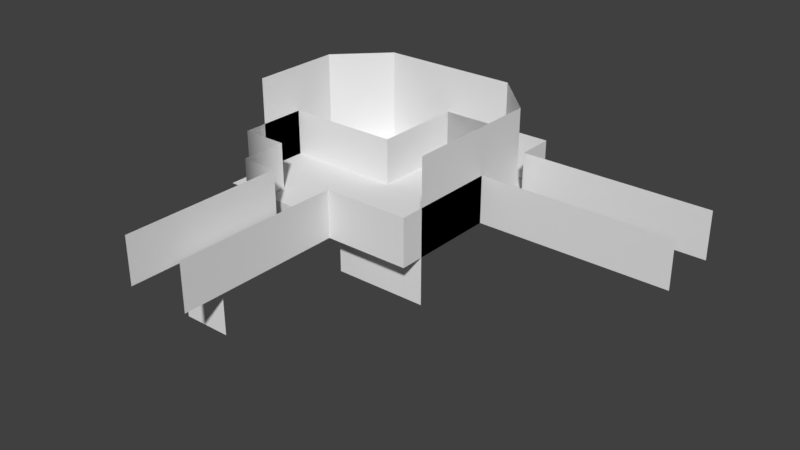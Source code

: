 # Source: evencare6gen2.blend  (saved by Blender 2.79.0; exported with 4.5.12 LTS)
import bpy
from mathutils import Matrix  # noqa: F401  (used for matrix-valued properties, if any)

bpy.ops.wm.read_factory_settings(use_empty=True)
scene = bpy.context.scene
scene.name = 'Scene'

# ---- collections
col_collection_1 = bpy.data.collections.new('Collection 1'); scene.collection.children.link(col_collection_1)

# ---- materials (node trees are filled in below, after node groups)
mat_none = bpy.data.materials.new('None')
mat_none.alpha_threshold = 0.0
mat_none.use_transparent_shadow = False
mat_none.roughness = 0.5
mat_tileset = bpy.data.materials.new('tileset')
mat_tileset.alpha_threshold = 0.0
mat_tileset.use_transparent_shadow = False
mat_tileset.roughness = 0.5

# ---- material node trees

# ---- world
world_world = bpy.data.worlds.new('World'); scene.world = world_world
world_world.color = (0.05088, 0.05088, 0.05088)
world_world.use_sun_shadow = False
world_world.sun_shadow_jitter_overblur = 0.0
world_world.cycles.sampling_method = 'MANUAL'

# ---- meshes
me_cube_000 = bpy.data.meshes.new('Cube.000')
me_cube_000.from_pydata([(-2.5, 0.0, 0.5), (-2.5, 1.0, 2.0), (-2.5, 0.0, 2.0), (2.5, 0.0, 3.0), (2.5, 1.0, 0.7), (2.5, -4.888e-08, 0.7), (-1.5, 0.0, 3.0), (-1.5, 1.0, 2.0), (-1.5, 1.0, 3.0), (2.5, 0.0, -1.5), (0.0, 1.0, -1.5), (0.0, 0.0, -1.5), (0.0, 0.0, 0.5), (-2.5, 1.0, 0.5), (0.0, 1.0, 0.5), (2.5, 1.0, -0.7), (2.5, -3.258e-08, -0.7), (6.5, -4.888e-08, 0.7), (6.5, 1.0, -0.7), (0.7, 0.0, 3.0), (2.5, 1.0, 3.0), (0.7, 1.0, 6.5), (0.7, 1.0, 3.0), (-0.7, 1.0, 3.0), (-0.7, -2e-06, 6.5), (-0.7, 0.0, 3.0), (-1.5, 0.0, 2.0), (2.5, 1.0, -1.5), (6.5, 1.0, 0.7), (6.5, -3.258e-08, -0.7), (0.7, -2e-06, 6.5), (-0.7, 1.0, 6.5)], [], [(0, 1, 2), (3, 4, 5), (6, 7, 8), (9, 10, 11), (12, 13, 0), (12, 10, 14), (15, 9, 16), (4, 17, 5), (16, 18, 15), (19, 20, 3), (19, 21, 22), (23, 24, 25), (6, 23, 25), (2, 7, 26), (0, 13, 1), (3, 20, 4), (6, 26, 7), (9, 27, 10), (12, 14, 13), (12, 11, 10), (15, 27, 9), (4, 28, 17), (16, 29, 18), (19, 22, 20), (19, 30, 21), (23, 31, 24), (6, 8, 23), (2, 1, 7)])
me_cube_000.polygons.foreach_set('use_smooth', [True] * 28)
_k = set([(0, 1), (0, 2), (0, 12), (0, 13), (1, 7), (1, 13), (2, 7), (2, 26), (3, 4), (3, 5), (3, 19), (3, 20), (4, 5), (4, 20), (4, 28), (5, 17), (6, 23), (6, 25), (6, 26), (7, 8), (7, 26), (8, 23), (9, 10), (9, 11), (9, 16), (9, 27), (10, 11), (10, 14), (10, 27), (11, 12), (12, 13), (12, 14), (13, 14), (15, 16), (15, 18), (15, 27), (16, 29), (17, 28), (18, 29), (19, 20), (19, 22), (19, 30), (20, 22), (21, 22), (21, 30), (23, 25), (23, 31), (24, 25), (24, 31)])
me_cube_000.attributes.new('sharp_edge', 'BOOLEAN', 'EDGE').data.foreach_set('value', [ (min(e.vertices), max(e.vertices)) in _k for e in me_cube_000.edges])
me_cube_000.materials.append(mat_none)
me_cube_000.use_remesh_preserve_volume = False
me_cube_000.use_remesh_preserve_attributes = False
me_cube_000.use_mirror_vertex_groups = False
me_cube_000.update()
me_cube_000.normals_split_custom_set([tuple(v) for v in zip(*[iter([1.0, 0.0, 0.0, 0.6457, 0.0, -0.7636, 0.7071, 0.0, -0.7071, -1.0, 0.0, 0.0, -1.0, 0.0, 0.0, -1.0, 0.0, 0.0, 0.7071, 0.0, -0.7071, 1.0, 0.0, 0.0, 0.7071, 0.0, -0.7071, 0.0, 0.0, 1.0, 0.0, 0.0, 1.0, 0.0, 0.0, 1.0, 0.0, 0.0, 1.0, 0.0, 0.0, 1.0, 0.0, 0.0, 1.0, 1.0, 0.0, 0.0, 1.0, 0.0, 0.0, 1.0, 0.0, 0.0, -1.0, 0.0, 0.0, -1.0, 0.0, 0.0, -1.0, 0.0, 0.0, 0.0, 0.0, -1.0, 0.0, 0.0, -1.0, 0.0, 0.0, -1.0, 0.0, 0.0, 1.0, 0.0, 0.0, 1.0, 0.0, 0.0, 1.0, 0.0, 0.0, -1.0, 0.0, 0.0, -1.0, 0.0, 0.0, -1.0, -1.0, 0.0, 0.0, -1.0, 0.0, 0.0, -1.0, 0.0, 0.0, 1.0, 0.0, 0.0, 1.0, 0.0, 0.0, 1.0, 0.0, 0.0, 0.7071, -1.997e-05, -0.7071, 0.0, 0.0, -1.0, 0.0, 0.0, -1.0, 0.7071, -3.144e-05, -0.7071, 0.0, 0.0, -1.0, 0.0, 0.0, -1.0, 1.0, 0.0, 0.0, 1.0, 0.0, 0.0, 0.7071, 1.311e-05, -0.7071, -1.0, 0.0, 0.0, -1.0, 0.0, 0.0, -1.0, 0.0, 0.0, 0.7071, 0.0, -0.7071, 1.0, 0.0, 0.0, 1.0, 0.0, 0.0, 0.0, 0.0, 1.0, 0.0, 0.0, 1.0, 0.0, 0.0, 1.0, 0.0, 0.0, 1.0, 0.0, 0.0, 1.0, 0.0, 0.0, 1.0, 1.0, 0.0, 0.0, 1.0, 0.0, 0.0, 1.0, 0.0, 0.0, -1.0, 0.0, 0.0, -1.0, 0.0, 0.0, -1.0, 0.0, 0.0, 0.0, 0.0, -1.0, 0.0, 0.0, -1.0, 0.0, 0.0, -1.0, 0.0, 0.0, 1.0, 0.0, 0.0, 1.0, 0.0, 0.0, 1.0, 0.0, 0.0, -1.0, 0.0, 0.0, -1.0, 0.0, 0.0, -1.0, -1.0, 0.0, 0.0, -1.0, 0.0, 0.0, -1.0, 0.0, 0.0, 1.0, 0.0, 0.0, 1.0, 0.0, 0.0, 1.0, 0.0, 0.0, 0.7071, 0.0, -0.7071, 0.7071, 0.0, -0.7071, 0.0, 0.0, -1.0, 0.7071, 0.0, -0.7071, 0.6457, 0.0, -0.7636, 0.0, 0.0, -1.0])] * 3)])
me_cube_001 = bpy.data.meshes.new('Cube.001')
me_cube_001.from_pydata([(2.5, 0.0, -0.5), (1.5, 0.0, -1.5), (1.5, 0.0, -0.5), (0.5, 0.0, -1.5), (0.5, 0.0, -0.5), (1.5, 0.0, 0.5), (0.5, 0.0, 0.5), (2.5, 0.0, 0.5), (-0.5, 0.0, -1.5), (-0.5, 0.0, -0.5), (-1.5, 0.0, -1.5), (-1.5, 0.0, -0.5), (-0.5, 0.0, 0.5), (-1.5, 0.0, 0.5), (2.5, 0.0, 1.5), (1.5, 0.0, 1.5), (0.5, 0.0, 1.5), (-0.5, 0.0, 1.5), (0.5, 0.0, 2.5), (1.5, 0.0, 2.5), (2.5, 0.0, 2.5), (2.5, 2.0, 2.5), (2.5, 1.0, 1.5), (-2.5, 2.0, 1.5), (2.5, 1.0, 0.5), (2.5, 2.0, -0.5), (2.5, 1.0, -0.5), (2.5, 2.0, 0.5), (2.5, 1.0, 2.5), (2.5, 2.0, 1.5), (0.5, -1.0, 2.5), (-0.5, 1.0, -1.5), (1.5, 1.0, -1.5), (1.5, 2.0, -1.5), (0.5, 1.0, -1.5), (0.5, 2.0, -1.5), (-0.5, 2.0, -1.5), (-1.5, 1.0, -1.5), (-2.5, 0.0, -0.5), (-2.5, 0.0, 0.5), (-1.5, 0.0, 1.5), (-1.5, 0.0, 2.5), (-2.5, -1.0, 1.5), (-2.5, 1.0, -0.5), (-2.5, 2.0, -0.5), (-2.5, 1.0, 0.5), (-2.5, 1.0, 1.5), (-1.5, 2.0, -1.5), (-2.5, 2.0, 0.5), (2.5, -1.0, 2.5), (1.5, -1.0, 2.5), (-0.5, 0.0, 2.5), (-0.5, -1.0, 2.5), (-1.5, -1.0, 2.5), (-2.5, 0.0, 1.5), (-2.5, 0.0, 2.5), (0.5, 4.888e-07, 3.5), (-0.5, 4.888e-07, 3.5), (0.5, 4.888e-07, 4.5), (-0.5, 4.888e-07, 4.5), (-0.5, 4.888e-07, 5.5), (0.5, 4.888e-07, 5.5), (0.5, -1.0, 5.5), (-0.5, -1.0, 5.5), (-2.5, 0.0, -1.5), (2.5, 0.0, -1.5)], [], [(0, 65, 1, 2), (9, 8, 10, 11), (15, 5, 6, 16), (4, 3, 8, 9), (14, 7, 5, 15), (7, 0, 2, 5), (16, 6, 12, 17), (5, 2, 4, 6), (20, 14, 15, 19), (2, 1, 3, 4), (11, 10, 64, 38), (51, 17, 40, 41), (17, 12, 13, 40), (20, 28, 22, 14), (47, 44, 43, 37), (37, 43, 38, 10), (24, 27, 25, 26), (22, 29, 27, 24), (52, 51, 41, 53), (35, 36, 31, 34), (31, 37, 10, 8), (26, 32, 1, 0), (36, 47, 37, 31), (33, 35, 34, 32), (34, 31, 8, 3), (32, 34, 3, 1), (41, 40, 54, 55), (19, 15, 16, 18), (12, 9, 11, 13), (13, 11, 38, 39), (45, 46, 54, 39), (28, 21, 29, 22), (43, 45, 39, 38), (14, 22, 24, 7), (18, 16, 17, 51), (6, 4, 9, 12), (40, 13, 39, 54), (44, 48, 45, 43), (49, 20, 19, 50), (50, 19, 18, 30), (61, 58, 59, 60), (56, 18, 51, 57), (62, 61, 60, 63), (58, 56, 57, 59), (53, 41, 54, 42), (48, 23, 46, 45), (7, 24, 26, 0), (25, 33, 32, 26)])
me_cube_001.polygons.foreach_set('use_smooth', [True] * 48)
_k = set([(0, 1), (0, 7), (0, 26), (1, 3), (1, 32), (3, 8), (7, 14), (8, 10), (10, 37), (10, 64), (14, 20), (18, 19), (19, 20), (25, 26), (32, 33), (37, 47), (38, 39), (38, 43), (39, 54), (41, 51), (41, 54), (41, 55), (43, 44), (60, 61)])
me_cube_001.attributes.new('sharp_edge', 'BOOLEAN', 'EDGE').data.foreach_set('value', [ (min(e.vertices), max(e.vertices)) in _k for e in me_cube_001.edges])
_uv = me_cube_001.uv_layers.new(name='UVMap')
_uv.uv.foreach_set('vector', [0.375, 0.6667, 0.375, 0.7778, 0.25, 0.7778, 0.25, 0.6667, 0.375, 0.6667, 0.375, 0.7778, 0.25, 0.7778, 0.25, 0.6667, 0.375, 0.6667, 0.375, 0.7778, 0.25, 0.7778, 0.25, 0.6667, 0.375, 0.6667, 0.375, 0.7778, 0.25, 0.7778, 0.25, 0.6667, 0.375, 0.6667, 0.375, 0.7778, 0.25, 0.7778, 0.25, 0.6667, 0.375, 0.6667, 0.375, 0.7778, 0.25, 0.7778, 0.25, 0.6667, 0.375, 0.6667, 0.375, 0.7778, 0.25, 0.7778, 0.25, 0.6667, 0.375, 0.6667, 0.375, 0.7778, 0.25, 0.7778, 0.25, 0.6667, 0.375, 0.6667, 0.375, 0.7778, 0.25, 0.7778, 0.25, 0.6667, 0.375, 0.6667, 0.375, 0.7778, 0.25, 0.7778, 0.25, 0.6667, 0.375, 0.6667, 0.375, 0.7778, 0.25, 0.7778, 0.25, 0.6667, 0.375, 0.6667, 0.375, 0.7778, 0.25, 0.7778, 0.25, 0.6667, 0.375, 0.6667, 0.375, 0.7778, 0.25, 0.7778, 0.25, 0.6667, 0.0, 0.7778, 0.0, 0.8889, 0.125, 0.8889, 0.125, 0.7778, 0.125, 1.0, 0.0, 1.0, 0.0, 0.8889, 0.125, 0.8889, 0.25, 0.8889, 0.125, 0.8889, 0.125, 0.7778, 0.25, 0.7778, 0.0, 0.8889, 0.0, 1.0, 0.125, 1.0, 0.125, 0.8889, 0.0, 0.8889, 0.0, 1.0, 0.125, 1.0, 0.125, 0.8889, 0.125, 0.5556, 0.125, 0.6667, 0.0, 0.6667, 0.0, 0.5556, 0.625, 0.7778, 0.5, 0.7778, 0.5, 0.6667, 0.625, 0.6667, 0.125, 0.8889, 0.0, 0.8889, 0.0, 0.7778, 0.125, 0.7778, 0.125, 0.8889, 0.0, 0.8889, 0.0, 0.7778, 0.125, 0.7778, 0.125, 1.0, 0.0, 1.0, 0.0, 0.8889, 0.125, 0.8889, 0.75, 0.7778, 0.625, 0.7778, 0.625, 0.6667, 0.75, 0.6667, 0.5, 0.8889, 0.375, 0.8889, 0.375, 0.7778, 0.5, 0.7778, 0.625, 0.8889, 0.5, 0.8889, 0.5, 0.7778, 0.625, 0.7778, 0.875, 0.3333, 0.875, 0.4444, 0.75, 0.4444, 0.75, 0.3333, 0.375, 0.6667, 0.375, 0.7778, 0.25, 0.7778, 0.25, 0.6667, 0.375, 0.6667, 0.375, 0.7778, 0.25, 0.7778, 0.25, 0.6667, 0.375, 0.6667, 0.375, 0.7778, 0.25, 0.7778, 0.25, 0.6667, 0.125, 0.8889, 0.0, 0.8889, 0.0, 0.7778, 0.125, 0.7778, 0.0, 0.8889, 0.0, 1.0, 0.125, 1.0, 0.125, 0.8889, 0.125, 0.8889, 0.0, 0.8889, 0.0, 0.7778, 0.125, 0.7778, 0.0, 0.7778, 0.0, 0.8889, 0.125, 0.8889, 0.125, 0.7778, 0.375, 0.6667, 0.375, 0.7778, 0.25, 0.7778, 0.25, 0.6667, 0.375, 0.6667, 0.375, 0.7778, 0.25, 0.7778, 0.25, 0.6667, 0.375, 0.6667, 0.375, 0.7778, 0.25, 0.7778, 0.25, 0.6667, 0.125, 1.0, 0.0, 1.0, 0.0, 0.8889, 0.125, 0.8889, 0.125, 0.5556, 0.125, 0.6667, 0.0, 0.6667, 0.0, 0.5556, 0.125, 0.5556, 0.125, 0.6667, 0.0, 0.6667, 0.0, 0.5556, 0.25, 0.4444, 0.25, 0.5556, 0.125, 0.5556, 0.125, 0.4444, 0.25, 0.4444, 0.25, 0.5556, 0.125, 0.5556, 0.125, 0.4444, 0.125, 0.8889, 0.125, 1.0, 0.0, 1.0, 0.0, 0.8889, 0.25, 0.4444, 0.25, 0.5556, 0.125, 0.5556, 0.125, 0.4444, 0.125, 0.5556, 0.125, 0.6667, 0.0, 0.6667, 0.0, 0.5556, 0.125, 1.0, 0.0, 1.0, 0.0, 0.8889, 0.125, 0.8889, 0.0, 0.7778, 0.0, 0.8889, 0.125, 0.8889, 0.125, 0.7778, 0.125, 1.0, 0.0, 1.0, 0.0, 0.8889, 0.125, 0.8889])
me_cube_001.materials.append(mat_tileset)
me_cube_001.use_remesh_preserve_volume = False
me_cube_001.use_remesh_preserve_attributes = False
me_cube_001.use_mirror_vertex_groups = False
me_cube_001.update()
me_cube_001.normals_split_custom_set([tuple(v) for v in zip(*[iter([0.0, 1.0, 0.0, 0.0, 1.0, 0.0, 0.0, 1.0, 0.0, 0.0, 1.0, 0.0, 0.0, 1.0, 0.0, 0.0, 1.0, 0.0, 0.0, 1.0, 0.0, 0.0, 1.0, 0.0, 0.0, 1.0, 0.0, 0.0, 1.0, 0.0, 0.0, 1.0, 0.0, 0.0, 1.0, 0.0, 0.0, 1.0, 0.0, 0.0, 1.0, 0.0, 0.0, 1.0, 0.0, 0.0, 1.0, 0.0, 0.0, 1.0, 0.0, 0.0, 1.0, 0.0, 0.0, 1.0, 0.0, 0.0, 1.0, 0.0, 0.0, 1.0, 0.0, 0.0, 1.0, 0.0, 0.0, 1.0, 0.0, 0.0, 1.0, 0.0, 0.0, 1.0, 0.0, 0.0, 1.0, 0.0, 0.0, 1.0, 0.0, 0.0, 1.0, 0.0, 0.0, 1.0, 0.0, 0.0, 1.0, 0.0, 0.0, 1.0, 0.0, 0.0, 1.0, 0.0, 0.0, 1.0, 0.0, 0.0, 1.0, 0.0, 0.0, 1.0, 0.0, 0.0, 1.0, 0.0, 0.0, 1.0, 0.0, 0.0, 1.0, 0.0, 0.0, 1.0, 0.0, 0.0, 1.0, 0.0, 0.0, 1.0, 0.0, 0.0, 1.0, 0.0, 0.0, 1.0, 0.0, 0.0, 1.0, 0.0, 0.0, 1.0, -1.629e-07, 0.0, 1.0, 0.0, 0.0, 1.0, 0.0, 0.0, 1.0, 0.0, 0.0, 1.0, 0.0, 0.0, 1.0, 0.0, 0.0, 1.0, 0.0, 0.0, 1.0, 0.0, -1.0, 0.0, 0.0, -1.0, 0.0, 0.0, -1.0, 0.0, 0.0, -1.0, 0.0, 0.0, 0.7071, 0.0, 0.7071, 0.7071, 0.0, 0.7071, 0.7071, 0.0, 0.7071, 0.7071, 0.0, 0.7071, 0.7071, 0.0, 0.7071, 0.7071, 0.0, 0.7071, 0.7071, 0.0, 0.7071, 0.7071, 0.0, 0.7071, -1.0, 0.0, 0.0, -1.0, 0.0, 0.0, -1.0, 0.0, 0.0, -1.0, 0.0, 0.0, -1.0, 0.0, 0.0, -1.0, 0.0, 0.0, -1.0, 0.0, 0.0, -1.0, 0.0, 0.0, 0.0, 0.0, 1.0, 0.0, 0.0, 1.0, -0.3827, 0.0, 0.9239, -0.3827, 0.0, 0.9239, 0.0, 0.0, 1.0, 0.0, 0.0, 1.0, 0.0, 0.0, 1.0, 0.0, 0.0, 1.0, 0.0, 0.0, 1.0, 0.0, 0.0, 1.0, 0.0, 0.0, 1.0, 0.0, 0.0, 1.0, -0.7071, 0.0, 0.7071, -0.7071, 0.0, 0.7071, -0.7071, 0.0, 0.7071, -0.7071, 0.0, 0.7071, 0.0, 0.0, 1.0, 0.0, 0.0, 1.0, 0.0, 0.0, 1.0, 0.0, 0.0, 1.0, 0.0, 0.0, 1.0, 0.0, 0.0, 1.0, 0.0, 0.0, 1.0, 0.0, 0.0, 1.0, 0.0, 0.0, 1.0, 0.0, 0.0, 1.0, 0.0, 0.0, 1.0, 0.0, 0.0, 1.0, 0.0, 0.0, 1.0, 0.0, 0.0, 1.0, 0.0, 0.0, 1.0, 0.0, 0.0, 1.0, 0.0, 1.0, 0.0, 0.0, 1.0, 0.0, 0.0, 1.0, 0.0, 0.0, 1.0, 0.0, 0.0, 1.0, 0.0, 0.0, 1.0, 0.0, 0.0, 1.0, 0.0, 0.0, 1.0, -1.629e-07, 0.0, 1.0, 0.0, 0.0, 1.0, 0.0, 0.0, 1.0, 0.0, 0.0, 1.0, 0.0, 0.0, 1.0, 0.0, 0.0, 1.0, 0.0, 0.0, 1.0, 0.0, 0.0, 1.0, 0.0, 1.0, 0.0, 0.0, 1.0, 0.0, 0.0, 1.0, 0.0, 0.0, 1.0, 0.0, 0.0, -1.0, 0.0, 0.0, -1.0, 0.0, 0.0, -1.0, 0.0, 0.0, -1.0, 0.0, 0.0, 1.0, 0.0, 0.0, 1.0, 0.0, 0.0, 1.0, 0.0, 0.0, 1.0, 0.0, 0.0, -1.0, 0.0, 0.0, -1.0, 0.0, 0.0, -1.0, 0.0, 0.0, -1.0, 0.0, 0.0, 0.0, 1.0, -1.629e-07, 0.0, 1.0, 0.0, 0.0, 1.0, 0.0, 0.0, 1.0, -1.629e-07, 0.0, 1.0, 0.0, 0.0, 1.0, 0.0, 0.0, 1.0, 0.0, 0.0, 1.0, 0.0, 0.0, 1.0, 0.0, 0.0, 1.0, 0.0, 0.0, 1.0, 0.0, 0.0, 1.0, 0.0, 1.0, 0.0, 0.0, 1.0, 0.0, 0.0, 1.0, 0.0, 0.0, 1.0, 0.0, 0.0, 0.0, 0.0, 1.0, 0.0, 0.0, 1.0, 0.0, 0.0, 1.0, 0.0, 0.0, 1.0, 0.0, 0.0, 1.0, 0.0, 0.0, 1.0, 0.0, 0.0, 1.0, 0.0, 0.0, 1.0, 0.0, 1.0, 0.0, 0.0, 1.0, 0.0, 0.0, 1.0, 0.0, 0.0, 1.0, 0.0, 0.0, 1.0, -2.444e-07, 0.0, 1.0, -1.629e-07, 0.0, 1.0, -1.629e-07, 0.0, 1.0, -2.444e-07, 0.0, 0.0, 1.0, 0.0, 0.0, 1.0, 0.0, 0.0, 1.0, 0.0, 0.0, 1.0, 0.0, 1.0, 0.0, 0.0, 1.0, -2.444e-07, 0.0, 1.0, -2.444e-07, 0.0, 1.0, 0.0, -0.3827, 0.0, 0.9239, -0.3827, 0.0, 0.9239, -0.7071, 0.0, 0.7071, -0.7071, 0.0, 0.7071, 1.0, 0.0, 0.0, 1.0, 0.0, 0.0, 1.0, 0.0, 0.0, 1.0, 0.0, 0.0, -1.0, 0.0, 0.0, -1.0, 0.0, 0.0, -1.0, 0.0, 0.0, -1.0, 0.0, 0.0, -0.7071, 0.0, 0.7071, -0.7071, 0.0, 0.7071, -0.7071, 0.0, 0.7071, -0.7071, 0.0, 0.7071])] * 3)])

# ---- objects
ob_cube_000 = bpy.data.objects.new('Cube.000', me_cube_000)
ob_cube_001 = bpy.data.objects.new('Cube.001', me_cube_001)

# ---- transforms, parenting, visibility, modifiers, constraints
ob_cube_000.location = (0.0, 0.0, 0.0)
ob_cube_000.rotation_euler = (1.571, -0.0, 0.0)
ob_cube_000.lineart.crease_threshold = 0.0
ob_cube_001.location = (0.0, 0.0, 0.0)
ob_cube_001.rotation_euler = (1.571, -0.0, 0.0)
ob_cube_001.lineart.crease_threshold = 0.0

# ---- collection membership
col_collection_1.objects.link(ob_cube_000)
col_collection_1.objects.link(ob_cube_001)

# ---- scene / render settings (as saved in the file)
scene.frame_start = 1; scene.frame_end = 250; scene.frame_set(1)
scene.render.engine = 'BLENDER_EEVEE_NEXT'
scene.render.resolution_percentage = 50
scene.render.dither_intensity = 0.0
scene.cycles.use_denoising = False
scene.cycles.samples = 128
scene.cycles.sampling_pattern = 'TABULATED_SOBOL'
scene.cycles.use_adaptive_sampling = False
scene.cycles.use_light_tree = False
scene.cycles.blur_glossy = 0.0
scene.cycles.sample_clamp_indirect = 0.0
scene.view_settings.view_transform = 'Standard'
bpy.context.view_layer.update()

# ---- added for rendering (the .blend has no active camera and no usable light): camera, sun
cam_auto = bpy.data.cameras.new('AutoCamera')
cam_auto.lens = 50.0
cam_auto.sensor_width = 36.0
cam_auto.clip_end = 1000.0
ob_auto_camera = bpy.data.objects.new('AutoCamera', cam_auto)
scene.collection.objects.link(ob_auto_camera)
ob_auto_camera.location = (13.4817, -16.2781, 9.68539)
ob_auto_camera.rotation_euler = (1.09748, -7.21219e-08, 0.694738)
scene.camera = ob_auto_camera
light_auto_sun = bpy.data.lights.new('AutoSun', 'SUN')
light_auto_sun.energy = 3.0
light_auto_sun.angle = 0.0523599
ob_auto_sun = bpy.data.objects.new('AutoSun', light_auto_sun)
scene.collection.objects.link(ob_auto_sun)
ob_auto_sun.rotation_euler = (0.872665, 0.174533, 0.523599)
bpy.context.view_layer.update()
